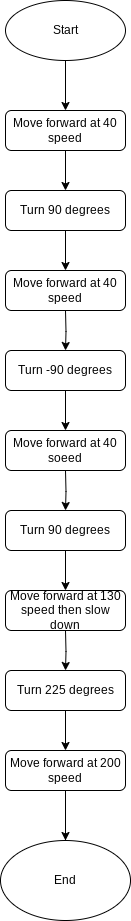

The diagram above was exported from draw.io. Its source (the exported page's mxGraphModel, read from the mxfile embedded in the PNG):
<mxGraphModel dx="880" dy="1640" grid="1" gridSize="10" guides="1" tooltips="1" connect="1" arrows="1" fold="1" page="1" pageScale="1" pageWidth="827" pageHeight="1169" math="0" shadow="0">
  <root>
    <mxCell id="WIyWlLk6GJQsqaUBKTNV-0" />
    <mxCell id="WIyWlLk6GJQsqaUBKTNV-1" parent="WIyWlLk6GJQsqaUBKTNV-0" />
    <mxCell id="hYofDlgnTnXuhp9tO45j-22" value="" style="edgeStyle=orthogonalEdgeStyle;rounded=0;orthogonalLoop=1;jettySize=auto;html=1;" parent="WIyWlLk6GJQsqaUBKTNV-1" source="WIyWlLk6GJQsqaUBKTNV-3" target="hYofDlgnTnXuhp9tO45j-4" edge="1">
      <mxGeometry relative="1" as="geometry" />
    </mxCell>
    <mxCell id="WIyWlLk6GJQsqaUBKTNV-3" value="Move forward at 40 speed&lt;span id=&quot;docs-internal-guid-fa45b856-7fff-fb46-79e6-324b232b3a65&quot;&gt;&lt;/span&gt;" style="rounded=1;whiteSpace=wrap;html=1;fontSize=12;glass=0;strokeWidth=1;shadow=0;" parent="WIyWlLk6GJQsqaUBKTNV-1" vertex="1">
      <mxGeometry x="150" y="-410" width="120" height="40" as="geometry" />
    </mxCell>
    <mxCell id="hYofDlgnTnXuhp9tO45j-21" value="" style="edgeStyle=orthogonalEdgeStyle;rounded=0;orthogonalLoop=1;jettySize=auto;html=1;" parent="WIyWlLk6GJQsqaUBKTNV-1" source="hYofDlgnTnXuhp9tO45j-0" target="WIyWlLk6GJQsqaUBKTNV-3" edge="1">
      <mxGeometry relative="1" as="geometry" />
    </mxCell>
    <mxCell id="hYofDlgnTnXuhp9tO45j-0" value="Start" style="ellipse;whiteSpace=wrap;html=1;direction=west;" parent="WIyWlLk6GJQsqaUBKTNV-1" vertex="1">
      <mxGeometry x="150" y="-520" width="120" height="60" as="geometry" />
    </mxCell>
    <mxCell id="hYofDlgnTnXuhp9tO45j-9" value="" style="edgeStyle=orthogonalEdgeStyle;rounded=0;orthogonalLoop=1;jettySize=auto;html=1;" parent="WIyWlLk6GJQsqaUBKTNV-1" source="hYofDlgnTnXuhp9tO45j-4" target="hYofDlgnTnXuhp9tO45j-5" edge="1">
      <mxGeometry relative="1" as="geometry" />
    </mxCell>
    <mxCell id="hYofDlgnTnXuhp9tO45j-4" value="Turn 90 degrees&lt;span id=&quot;docs-internal-guid-fa45b856-7fff-fb46-79e6-324b232b3a65&quot;&gt;&lt;/span&gt;&lt;span id=&quot;docs-internal-guid-fa45b856-7fff-fb46-79e6-324b232b3a65&quot;&gt;&lt;/span&gt;" style="rounded=1;whiteSpace=wrap;html=1;fontSize=12;glass=0;strokeWidth=1;shadow=0;" parent="WIyWlLk6GJQsqaUBKTNV-1" vertex="1">
      <mxGeometry x="150" y="-330" width="120" height="40" as="geometry" />
    </mxCell>
    <mxCell id="hYofDlgnTnXuhp9tO45j-5" value="Move forward at 40 speed&lt;span id=&quot;docs-internal-guid-fa45b856-7fff-fb46-79e6-324b232b3a65&quot;&gt;&lt;/span&gt;&lt;span id=&quot;docs-internal-guid-fa45b856-7fff-fb46-79e6-324b232b3a65&quot;&gt;&lt;/span&gt;" style="rounded=1;whiteSpace=wrap;html=1;fontSize=12;glass=0;strokeWidth=1;shadow=0;" parent="WIyWlLk6GJQsqaUBKTNV-1" vertex="1">
      <mxGeometry x="150" y="-250" width="120" height="40" as="geometry" />
    </mxCell>
    <mxCell id="yvHlsB7ja48fy0tGTS86-6" value="" style="edgeStyle=orthogonalEdgeStyle;rounded=0;orthogonalLoop=1;jettySize=auto;html=1;" edge="1" parent="WIyWlLk6GJQsqaUBKTNV-1" target="yvHlsB7ja48fy0tGTS86-8">
      <mxGeometry relative="1" as="geometry">
        <mxPoint x="210" y="-210" as="sourcePoint" />
      </mxGeometry>
    </mxCell>
    <mxCell id="yvHlsB7ja48fy0tGTS86-7" value="" style="edgeStyle=orthogonalEdgeStyle;rounded=0;orthogonalLoop=1;jettySize=auto;html=1;" edge="1" parent="WIyWlLk6GJQsqaUBKTNV-1" source="yvHlsB7ja48fy0tGTS86-8" target="yvHlsB7ja48fy0tGTS86-9">
      <mxGeometry relative="1" as="geometry" />
    </mxCell>
    <mxCell id="yvHlsB7ja48fy0tGTS86-8" value="Turn -90 degrees&lt;span id=&quot;docs-internal-guid-fa45b856-7fff-fb46-79e6-324b232b3a65&quot;&gt;&lt;/span&gt;&lt;span id=&quot;docs-internal-guid-fa45b856-7fff-fb46-79e6-324b232b3a65&quot;&gt;&lt;/span&gt;" style="rounded=1;whiteSpace=wrap;html=1;fontSize=12;glass=0;strokeWidth=1;shadow=0;" vertex="1" parent="WIyWlLk6GJQsqaUBKTNV-1">
      <mxGeometry x="150" y="-170" width="120" height="40" as="geometry" />
    </mxCell>
    <mxCell id="yvHlsB7ja48fy0tGTS86-9" value="Move forward at 40 soeed&lt;span id=&quot;docs-internal-guid-fa45b856-7fff-fb46-79e6-324b232b3a65&quot;&gt;&lt;/span&gt;&lt;span id=&quot;docs-internal-guid-fa45b856-7fff-fb46-79e6-324b232b3a65&quot;&gt;&lt;/span&gt;" style="rounded=1;whiteSpace=wrap;html=1;fontSize=12;glass=0;strokeWidth=1;shadow=0;" vertex="1" parent="WIyWlLk6GJQsqaUBKTNV-1">
      <mxGeometry x="150" y="-90" width="120" height="40" as="geometry" />
    </mxCell>
    <mxCell id="yvHlsB7ja48fy0tGTS86-10" value="" style="edgeStyle=orthogonalEdgeStyle;rounded=0;orthogonalLoop=1;jettySize=auto;html=1;" edge="1" parent="WIyWlLk6GJQsqaUBKTNV-1" target="yvHlsB7ja48fy0tGTS86-12">
      <mxGeometry relative="1" as="geometry">
        <mxPoint x="210" y="-50" as="sourcePoint" />
      </mxGeometry>
    </mxCell>
    <mxCell id="yvHlsB7ja48fy0tGTS86-11" value="" style="edgeStyle=orthogonalEdgeStyle;rounded=0;orthogonalLoop=1;jettySize=auto;html=1;" edge="1" parent="WIyWlLk6GJQsqaUBKTNV-1" source="yvHlsB7ja48fy0tGTS86-12" target="yvHlsB7ja48fy0tGTS86-13">
      <mxGeometry relative="1" as="geometry" />
    </mxCell>
    <mxCell id="yvHlsB7ja48fy0tGTS86-12" value="Turn 90 degrees&lt;span id=&quot;docs-internal-guid-fa45b856-7fff-fb46-79e6-324b232b3a65&quot;&gt;&lt;/span&gt;&lt;span id=&quot;docs-internal-guid-fa45b856-7fff-fb46-79e6-324b232b3a65&quot;&gt;&lt;/span&gt;" style="rounded=1;whiteSpace=wrap;html=1;fontSize=12;glass=0;strokeWidth=1;shadow=0;" vertex="1" parent="WIyWlLk6GJQsqaUBKTNV-1">
      <mxGeometry x="150" y="-10" width="120" height="40" as="geometry" />
    </mxCell>
    <mxCell id="yvHlsB7ja48fy0tGTS86-13" value="Move forward at 130 speed then slow down&lt;span id=&quot;docs-internal-guid-fa45b856-7fff-fb46-79e6-324b232b3a65&quot;&gt;&lt;/span&gt;&lt;span id=&quot;docs-internal-guid-fa45b856-7fff-fb46-79e6-324b232b3a65&quot;&gt;&lt;/span&gt;" style="rounded=1;whiteSpace=wrap;html=1;fontSize=12;glass=0;strokeWidth=1;shadow=0;" vertex="1" parent="WIyWlLk6GJQsqaUBKTNV-1">
      <mxGeometry x="150" y="70" width="120" height="40" as="geometry" />
    </mxCell>
    <mxCell id="yvHlsB7ja48fy0tGTS86-14" value="" style="edgeStyle=orthogonalEdgeStyle;rounded=0;orthogonalLoop=1;jettySize=auto;html=1;" edge="1" parent="WIyWlLk6GJQsqaUBKTNV-1" target="yvHlsB7ja48fy0tGTS86-16">
      <mxGeometry relative="1" as="geometry">
        <mxPoint x="210" y="110" as="sourcePoint" />
      </mxGeometry>
    </mxCell>
    <mxCell id="yvHlsB7ja48fy0tGTS86-15" value="" style="edgeStyle=orthogonalEdgeStyle;rounded=0;orthogonalLoop=1;jettySize=auto;html=1;" edge="1" parent="WIyWlLk6GJQsqaUBKTNV-1" source="yvHlsB7ja48fy0tGTS86-16" target="yvHlsB7ja48fy0tGTS86-17">
      <mxGeometry relative="1" as="geometry" />
    </mxCell>
    <mxCell id="yvHlsB7ja48fy0tGTS86-16" value="Turn 225 degrees&lt;span id=&quot;docs-internal-guid-fa45b856-7fff-fb46-79e6-324b232b3a65&quot;&gt;&lt;/span&gt;&lt;span id=&quot;docs-internal-guid-fa45b856-7fff-fb46-79e6-324b232b3a65&quot;&gt;&lt;/span&gt;" style="rounded=1;whiteSpace=wrap;html=1;fontSize=12;glass=0;strokeWidth=1;shadow=0;" vertex="1" parent="WIyWlLk6GJQsqaUBKTNV-1">
      <mxGeometry x="150" y="150" width="120" height="40" as="geometry" />
    </mxCell>
    <mxCell id="yvHlsB7ja48fy0tGTS86-21" value="" style="edgeStyle=orthogonalEdgeStyle;rounded=0;orthogonalLoop=1;jettySize=auto;html=1;" edge="1" parent="WIyWlLk6GJQsqaUBKTNV-1" source="yvHlsB7ja48fy0tGTS86-17" target="yvHlsB7ja48fy0tGTS86-20">
      <mxGeometry relative="1" as="geometry" />
    </mxCell>
    <mxCell id="yvHlsB7ja48fy0tGTS86-19" value="" style="edgeStyle=orthogonalEdgeStyle;rounded=0;orthogonalLoop=1;jettySize=auto;html=1;" edge="1" parent="WIyWlLk6GJQsqaUBKTNV-1" source="yvHlsB7ja48fy0tGTS86-17">
      <mxGeometry relative="1" as="geometry">
        <mxPoint x="210" y="340" as="targetPoint" />
      </mxGeometry>
    </mxCell>
    <mxCell id="yvHlsB7ja48fy0tGTS86-17" value="Move forward at 200 speed&lt;span id=&quot;docs-internal-guid-fa45b856-7fff-fb46-79e6-324b232b3a65&quot;&gt;&lt;/span&gt;&lt;span id=&quot;docs-internal-guid-fa45b856-7fff-fb46-79e6-324b232b3a65&quot;&gt;&lt;/span&gt;" style="rounded=1;whiteSpace=wrap;html=1;fontSize=12;glass=0;strokeWidth=1;shadow=0;" vertex="1" parent="WIyWlLk6GJQsqaUBKTNV-1">
      <mxGeometry x="150" y="230" width="120" height="40" as="geometry" />
    </mxCell>
    <mxCell id="yvHlsB7ja48fy0tGTS86-20" value="End" style="ellipse;whiteSpace=wrap;html=1;rounded=1;glass=0;strokeWidth=1;shadow=0;" vertex="1" parent="WIyWlLk6GJQsqaUBKTNV-1">
      <mxGeometry x="145" y="320" width="130" height="80" as="geometry" />
    </mxCell>
  </root>
</mxGraphModel>